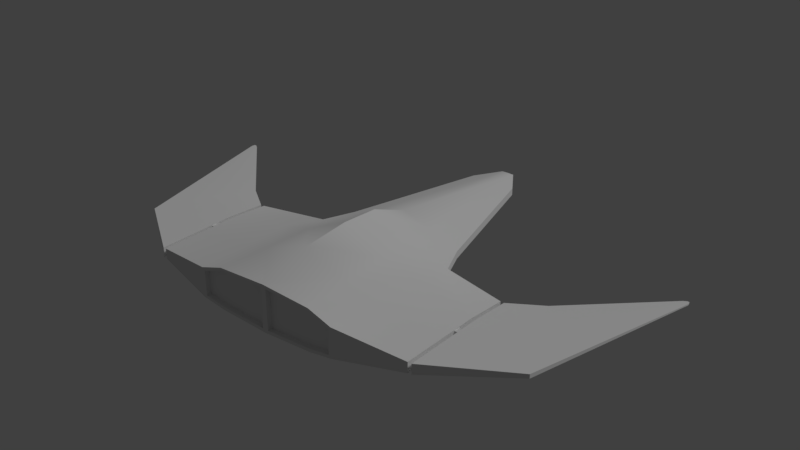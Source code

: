 # Source: Ship_1.blend  (saved by Blender 2.79.0; exported with 4.5.12 LTS)
import bpy
from mathutils import Matrix  # noqa: F401  (used for matrix-valued properties, if any)

bpy.ops.wm.read_factory_settings(use_empty=True)
scene = bpy.context.scene
scene.name = 'Scene'

# ---- collections
col_collection_1 = bpy.data.collections.new('Collection 1'); scene.collection.children.link(col_collection_1)

# ---- materials (node trees are filled in below, after node groups)
mat_material = bpy.data.materials.new('Material')
mat_material.alpha_threshold = 0.0
mat_material.use_transparent_shadow = False
mat_material.roughness = 0.5
mat_material.line_color = (0.0, 0.0, 0.0, 1.0)

# ---- material node trees

# ---- world
world_world = bpy.data.worlds.new('World'); scene.world = world_world
world_world.color = (0.05088, 0.05088, 0.05088)
world_world.use_sun_shadow = False
world_world.sun_shadow_jitter_overblur = 0.0
world_world.cycles.sampling_method = 'MANUAL'

# ---- lights
light_sun = bpy.data.lights.new('Sun', 'SUN')
light_sun.transmission_factor = 0.0
light_sun.angle = 0.1993
light_sun.energy = 1.0
light_sun.shadow_buffer_clip_start = 0.5
light_sun.shadow_soft_size = 0.1
light_sun.shadow_cascade_max_distance = 1000.0

# ---- meshes
me_cube_001 = bpy.data.meshes.new('Cube.001')
me_cube_001.from_pydata([(3.494, 2.181, -0.00844), (3.494, 2.181, 0.00844), (2.533, 0.6799, 0.03521), (2.533, 0.6799, -0.03521), (2.728, 0.2654, 0.03521), (2.924, -0.149, 0.02717), (2.338, 1.094, 0.01614), (2.338, 1.094, -0.01614), (1.934, -0.2701, -0.06707), (1.934, -0.8103, -0.06707), (1.934, 0.8103, -0.03073), (1.934, 0.8103, 0.03073), (1.934, -0.8103, 0.06707), (1.934, -0.2701, 0.06707), (1.934, 0.2701, -0.06707), (1.934, 0.2701, 0.06707), (2.924, -0.149, -0.02717), (2.728, 0.2654, -0.03521), (3.468, 2.18, -0.009846), (3.468, 2.18, 0.009846), (3.425, 2.153, 0.009846), (3.504, 2.136, -0.00844), (3.504, 2.136, 0.00844), (3.425, 2.153, -0.009846)], [], [(4, 5, 22, 1), (12, 9, 16, 5), (16, 17, 0, 21), (18, 19, 1, 0), (5, 16, 21, 22), (7, 6, 20, 23), (14, 10, 7, 3), (3, 7, 23, 18), (0, 1, 22, 21), (10, 11, 6, 7), (13, 12, 5, 4), (8, 14, 3, 17), (15, 13, 4, 2), (2, 4, 1, 19), (9, 8, 17, 16), (23, 20, 19, 18), (11, 15, 2, 6), (6, 2, 19, 20), (17, 3, 18, 0), (9, 12, 13, 8), (8, 13, 15, 14), (14, 15, 11, 10)])
me_cube_001.polygons.foreach_set('use_smooth', [True] * 22)
me_cube_001.materials.append(mat_material)
me_cube_001.use_remesh_preserve_volume = False
me_cube_001.use_remesh_preserve_attributes = False
me_cube_001.use_mirror_vertex_groups = False
me_cube_001.update()
me_cube = bpy.data.meshes.new('Cube')
me_cube.from_pydata([(1.0, 1.0, -0.04615), (0.96, -1.0, -0.1468), (1.0, 1.0, 0.04615), (0.96, -1.0, 0.1792), (1.0, 0.3333, -0.2248), (1.0, -0.3333, -0.2248), (1.0, 0.3333, 0.2128), (1.0, -0.3333, 0.2128), (0.3244, 3.302, -0.04867), (0.3244, 3.302, 0.04867), (1.788e-07, 1.0, -0.2275), (-5.96e-08, -1.0, -0.2655), (2.384e-07, 0.8538, 0.5624), (-5.364e-07, -1.0, 0.355), (0.0, 0.3333, 0.5947), (-2.384e-07, -0.3333, 0.5385), (5.96e-08, 0.3333, -0.2472), (0.0, -0.3333, -0.2497), (3.576e-07, 3.657, -0.05968), (4.768e-07, 3.657, 0.05968), (0.5877, 0.3333, 0.3176), (0.6202, -0.3333, 0.3265), (0.5, 1.0, -0.1997), (0.6717, -1.0, -0.191), (0.5, 1.0, 0.2599), (0.6713, -1.0, 0.2805), (0.5877, 0.3333, -0.2281), (0.6202, -0.3333, -0.2312), (0.09022, 3.657, -0.05654), (0.09022, 3.657, 0.05654), (0.8276, 1.411, -0.05077), (0.8276, 1.411, 0.05077), (2.164e-07, 1.411, -0.1765), (2.886e-07, 1.411, 0.3378), (0.4138, 1.411, -0.1428), (0.4138, 1.411, 0.2184), (1.886, -0.8137, 0.06962), (1.886, -0.8137, -0.06984), (1.886, 0.2712, -0.06984), (1.886, -0.2712, -0.06984), (1.886, 0.8137, 0.031), (1.886, 0.8137, -0.031), (1.886, 0.2712, 0.06962), (1.886, -0.2712, 0.06962), (1.878, 0.0691, -0.002632), (1.953, 0.0691, -0.002632), (1.878, 0.03455, -0.06248), (1.953, 0.03455, -0.06248), (1.878, -0.03455, -0.06248), (1.953, -0.03455, -0.06248), (1.878, -0.0691, -0.002632), (1.953, -0.0691, -0.002632), (1.878, -0.03455, 0.05721), (1.953, -0.03455, 0.05721), (1.878, 0.03455, 0.05721), (1.953, 0.03455, 0.05721), (1.0, -1.0, -0.181), (1.0, -1.0, 0.2128), (0.6766, -1.0, -0.2307), (0.6766, -1.0, 0.3202), (0.04004, -1.0, -0.2218), (0.04003, -0.9328, 0.3113), (0.04003, -1.0, 0.3113), (0.04004, -0.9328, -0.2218), (0.6713, -0.9328, 0.2805), (0.6717, -0.9328, -0.191), (0.96, -0.9328, -0.1468), (0.96, -0.9328, 0.1792)], [], [(31, 30, 8, 9), (35, 31, 9, 29), (34, 32, 18, 28), (29, 28, 18, 19), (26, 27, 17, 16), (22, 26, 16, 10), (20, 14, 15, 21), (24, 12, 14, 20), (25, 62, 61, 64), (21, 15, 13, 59), (27, 58, 11, 17), (5, 56, 58, 27), (7, 21, 59, 57), (23, 1, 66, 65), (2, 24, 20, 6), (6, 20, 21, 7), (0, 4, 26, 22), (4, 5, 27, 26), (9, 8, 28, 29), (30, 34, 28, 8), (33, 35, 29, 19), (12, 24, 35, 33), (0, 22, 34, 30), (22, 10, 32, 34), (24, 2, 31, 35), (2, 0, 30, 31), (6, 7, 43, 42), (7, 57, 36, 43), (4, 0, 41, 38), (2, 6, 42, 40), (56, 5, 39, 37), (57, 56, 37, 36), (5, 4, 38, 39), (0, 2, 40, 41), (43, 36, 37, 39), (39, 38, 42, 43), (42, 38, 41, 40), (44, 45, 47, 46), (46, 47, 49, 48), (48, 49, 51, 50), (50, 51, 53, 52), (52, 53, 55, 54), (54, 55, 45, 44), (3, 1, 56, 57), (23, 60, 11, 58), (62, 25, 59, 13), (60, 62, 13, 11), (1, 23, 58, 56), (25, 3, 57, 59), (63, 65, 64, 61), (66, 67, 64, 65), (62, 60, 63, 61), (1, 3, 67, 66), (3, 25, 64, 67), (60, 23, 65, 63)])
me_cube.polygons.foreach_set('use_smooth', [True] * 55)
me_cube.materials.append(mat_material)
me_cube.use_remesh_preserve_volume = False
me_cube.use_remesh_preserve_attributes = False
me_cube.use_mirror_vertex_groups = False
me_cube.update()

# ---- objects
ob_sun = bpy.data.objects.new('Sun', light_sun)
ob_spaceship = bpy.data.objects.new('SpaceShip', None)
ob_winghinge = bpy.data.objects.new('WingHinge', None)
ob_wing = bpy.data.objects.new('Wing', me_cube_001)
ob_body = bpy.data.objects.new('Body', me_cube)

# ---- transforms, parenting, visibility, modifiers, constraints
ob_sun.location = (0.0, 3.106, 1.77)
ob_sun.rotation_euler = (3.704, -3.649, 4.714)
ob_sun.lineart.crease_threshold = 0.0
ob_spaceship.location = (0.0, 0.0, 0.0)
ob_spaceship.empty_display_size = 0.38
ob_spaceship.empty_image_offset = (0.0, 0.0)
ob_spaceship.lineart.crease_threshold = 0.0
ob_winghinge.parent = ob_spaceship
ob_winghinge.location = (1.934, -5.513e-07, 1.49e-08)
ob_winghinge.empty_display_size = 0.38
ob_winghinge.empty_image_offset = (0.0, 0.0)
ob_winghinge.lineart.crease_threshold = 0.0
ob_wing.parent = ob_winghinge
ob_wing.matrix_parent_inverse = Matrix(((1.0, 0.0, 0.0, -1.934), (0.0, 1.0, 0.0, 5.513e-07), (0.0, 0.0, 1.0, -1.49e-08), (0.0, 0.0, 0.0, 1.0)))
ob_wing.location = (0.0, 0.0, 0.0)
ob_wing.lock_rotations_4d = False
ob_wing.empty_display_type = 'ARROWS'
ob_wing.lineart.crease_threshold = 0.0
_m = ob_wing.modifiers.new('Mirror', 'MIRROR')
_m = ob_wing.modifiers.new('EdgeSplit', 'EDGE_SPLIT')
ob_body.parent = ob_spaceship
ob_body.location = (0.0, 0.0, 0.0)
ob_body.lock_rotations_4d = False
ob_body.empty_display_type = 'ARROWS'
ob_body.lineart.crease_threshold = 0.0
_m = ob_body.modifiers.new('Mirror', 'MIRROR')
_m = ob_body.modifiers.new('EdgeSplit', 'EDGE_SPLIT')

# ---- collection membership
col_collection_1.objects.link(ob_sun)
col_collection_1.objects.link(ob_spaceship)
col_collection_1.objects.link(ob_winghinge)
col_collection_1.objects.link(ob_wing)
col_collection_1.objects.link(ob_body)

# ---- scene / render settings (as saved in the file)
scene.frame_start = 1; scene.frame_end = 250; scene.frame_set(5)
scene.render.engine = 'BLENDER_EEVEE_NEXT'
scene.render.resolution_percentage = 50
scene.render.dither_intensity = 0.0
scene.cycles.use_denoising = False
scene.cycles.samples = 128
scene.cycles.sampling_pattern = 'TABULATED_SOBOL'
scene.cycles.use_adaptive_sampling = False
scene.cycles.use_light_tree = False
scene.cycles.blur_glossy = 0.0
scene.cycles.sample_clamp_indirect = 0.0
scene.view_settings.view_transform = 'Standard'
bpy.context.view_layer.update()

# ---- added for rendering (the .blend has no active camera): camera
cam_auto = bpy.data.cameras.new('AutoCamera')
cam_auto.lens = 50.0
cam_auto.sensor_width = 36.0
cam_auto.clip_end = 1000.0
ob_auto_camera = bpy.data.objects.new('AutoCamera', cam_auto)
scene.collection.objects.link(ob_auto_camera)
ob_auto_camera.location = (7.82492, -8.06162, 6.42453)
ob_auto_camera.rotation_euler = (1.09748, -7.21219e-08, 0.694738)
scene.camera = ob_auto_camera
bpy.context.view_layer.update()
